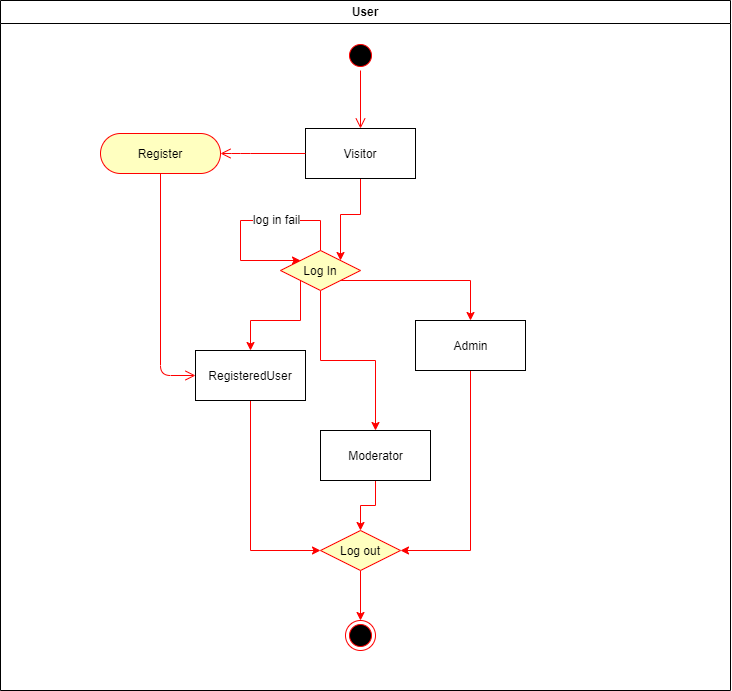

The diagram above was exported from draw.io. Its source (the exported page's mxGraphModel, read from the mxfile embedded in the PNG):
<mxGraphModel dx="2995" dy="1666" grid="1" gridSize="10" guides="1" tooltips="1" connect="1" arrows="1" fold="1" page="1" pageScale="1" pageWidth="1169" pageHeight="826" background="#ffffff" math="0" shadow="0">
  <root>
    <mxCell id="0" />
    <mxCell id="1" parent="0" />
    <mxCell id="2" value="User" style="swimlane;whiteSpace=wrap" parent="1" vertex="1">
      <mxGeometry x="-120" y="-100" width="730" height="690" as="geometry" />
    </mxCell>
    <mxCell id="5" value="" style="ellipse;shape=startState;fillColor=#000000;strokeColor=#ff0000;" parent="2" vertex="1">
      <mxGeometry x="345" y="40" width="30" height="30" as="geometry" />
    </mxCell>
    <mxCell id="8Yg6LZNToVaqkcdWVPQ9-124" style="edgeStyle=orthogonalEdgeStyle;rounded=0;orthogonalLoop=1;jettySize=auto;html=1;entryX=1;entryY=0;entryDx=0;entryDy=0;strokeColor=#FF0000;fillColor=#FFFFFF;" parent="2" source="7" target="8Yg6LZNToVaqkcdWVPQ9-63" edge="1">
      <mxGeometry relative="1" as="geometry" />
    </mxCell>
    <mxCell id="7" value="Visitor" style="" parent="2" vertex="1">
      <mxGeometry x="305" y="128" width="110" height="50" as="geometry" />
    </mxCell>
    <mxCell id="geqrQfzdrev1ixhTvXh5-15" style="edgeStyle=orthogonalEdgeStyle;rounded=0;orthogonalLoop=1;jettySize=auto;html=1;entryX=0;entryY=0.5;entryDx=0;entryDy=0;strokeColor=#FF0000;" parent="2" source="8" target="geqrQfzdrev1ixhTvXh5-9" edge="1">
      <mxGeometry relative="1" as="geometry">
        <Array as="points">
          <mxPoint x="250" y="550" />
        </Array>
      </mxGeometry>
    </mxCell>
    <mxCell id="8" value="RegisteredUser" style="" parent="2" vertex="1">
      <mxGeometry x="195" y="350" width="110" height="50" as="geometry" />
    </mxCell>
    <mxCell id="geqrQfzdrev1ixhTvXh5-14" style="edgeStyle=orthogonalEdgeStyle;rounded=0;orthogonalLoop=1;jettySize=auto;html=1;entryX=1;entryY=0.5;entryDx=0;entryDy=0;strokeColor=#FF0000;" parent="2" source="8Yg6LZNToVaqkcdWVPQ9-55" target="geqrQfzdrev1ixhTvXh5-9" edge="1">
      <mxGeometry relative="1" as="geometry">
        <Array as="points">
          <mxPoint x="470" y="550" />
        </Array>
      </mxGeometry>
    </mxCell>
    <mxCell id="8Yg6LZNToVaqkcdWVPQ9-55" value="Admin" style="html=1;" parent="2" vertex="1">
      <mxGeometry x="415" y="320" width="110" height="50" as="geometry" />
    </mxCell>
    <mxCell id="geqrQfzdrev1ixhTvXh5-13" style="edgeStyle=orthogonalEdgeStyle;rounded=0;orthogonalLoop=1;jettySize=auto;html=1;entryX=0.5;entryY=0;entryDx=0;entryDy=0;strokeColor=#FF0000;" parent="2" source="8Yg6LZNToVaqkcdWVPQ9-54" target="geqrQfzdrev1ixhTvXh5-9" edge="1">
      <mxGeometry relative="1" as="geometry" />
    </mxCell>
    <mxCell id="8Yg6LZNToVaqkcdWVPQ9-54" value="Moderator" style="html=1;" parent="2" vertex="1">
      <mxGeometry x="320" y="430" width="110" height="50" as="geometry" />
    </mxCell>
    <mxCell id="8Yg6LZNToVaqkcdWVPQ9-125" style="edgeStyle=orthogonalEdgeStyle;rounded=0;orthogonalLoop=1;jettySize=auto;html=1;exitX=1;exitY=1;exitDx=0;exitDy=0;entryX=0.5;entryY=0;entryDx=0;entryDy=0;strokeColor=#FF0000;fillColor=#FFFFFF;" parent="2" source="8Yg6LZNToVaqkcdWVPQ9-63" target="8Yg6LZNToVaqkcdWVPQ9-55" edge="1">
      <mxGeometry relative="1" as="geometry" />
    </mxCell>
    <mxCell id="8Yg6LZNToVaqkcdWVPQ9-126" style="edgeStyle=orthogonalEdgeStyle;rounded=0;orthogonalLoop=1;jettySize=auto;html=1;exitX=0;exitY=1;exitDx=0;exitDy=0;strokeColor=#FF0000;fillColor=#FFFFFF;" parent="2" source="8Yg6LZNToVaqkcdWVPQ9-63" target="8" edge="1">
      <mxGeometry relative="1" as="geometry" />
    </mxCell>
    <mxCell id="8Yg6LZNToVaqkcdWVPQ9-127" style="edgeStyle=orthogonalEdgeStyle;rounded=0;orthogonalLoop=1;jettySize=auto;html=1;strokeColor=#FF0000;fillColor=#FFFFFF;" parent="2" source="8Yg6LZNToVaqkcdWVPQ9-63" target="8Yg6LZNToVaqkcdWVPQ9-54" edge="1">
      <mxGeometry relative="1" as="geometry" />
    </mxCell>
    <mxCell id="8Yg6LZNToVaqkcdWVPQ9-63" value="Log In" style="rhombus;whiteSpace=wrap;html=1;fillColor=#ffffc0;strokeColor=#ff0000;" parent="2" vertex="1">
      <mxGeometry x="280" y="250" width="80" height="40" as="geometry" />
    </mxCell>
    <mxCell id="8Yg6LZNToVaqkcdWVPQ9-90" value="" style="edgeStyle=orthogonalEdgeStyle;html=1;align=left;verticalAlign=top;endArrow=open;endSize=8;strokeColor=#ff0000;" parent="2" source="5" edge="1">
      <mxGeometry x="-1" relative="1" as="geometry">
        <mxPoint x="360" y="128" as="targetPoint" />
        <mxPoint x="370" y="248" as="sourcePoint" />
        <Array as="points" />
      </mxGeometry>
    </mxCell>
    <mxCell id="8Yg6LZNToVaqkcdWVPQ9-93" value="" style="edgeStyle=orthogonalEdgeStyle;html=1;verticalAlign=bottom;endArrow=open;endSize=8;strokeColor=#ff0000;fillColor=#FFFFFF;entryX=0;entryY=0.5;entryDx=0;entryDy=0;exitX=0.5;exitY=1;exitDx=0;exitDy=0;" parent="2" source="8Yg6LZNToVaqkcdWVPQ9-92" target="8" edge="1">
      <mxGeometry relative="1" as="geometry">
        <mxPoint x="-70" y="280" as="targetPoint" />
        <Array as="points">
          <mxPoint x="160" y="375" />
        </Array>
      </mxGeometry>
    </mxCell>
    <mxCell id="8Yg6LZNToVaqkcdWVPQ9-92" value="Register" style="rounded=1;whiteSpace=wrap;html=1;arcSize=50;fontColor=#000000;fillColor=#ffffc0;strokeColor=#ff0000;" parent="2" vertex="1">
      <mxGeometry x="100" y="133" width="120" height="40" as="geometry" />
    </mxCell>
    <mxCell id="8Yg6LZNToVaqkcdWVPQ9-94" value="" style="edgeStyle=orthogonalEdgeStyle;html=1;align=left;verticalAlign=top;endArrow=open;endSize=8;strokeColor=#ff0000;entryX=1;entryY=0.5;entryDx=0;entryDy=0;exitX=0;exitY=0.5;exitDx=0;exitDy=0;" parent="2" source="7" target="8Yg6LZNToVaqkcdWVPQ9-92" edge="1">
      <mxGeometry x="-1" relative="1" as="geometry">
        <mxPoint x="140" y="198" as="targetPoint" />
        <mxPoint x="295" y="146" as="sourcePoint" />
        <Array as="points">
          <mxPoint x="240" y="153" />
          <mxPoint x="240" y="153" />
        </Array>
      </mxGeometry>
    </mxCell>
    <mxCell id="8Yg6LZNToVaqkcdWVPQ9-128" style="edgeStyle=orthogonalEdgeStyle;rounded=0;orthogonalLoop=1;jettySize=auto;html=1;strokeColor=#FF0000;fillColor=#FFFFFF;entryX=0;entryY=0;entryDx=0;entryDy=0;exitX=0.5;exitY=0;exitDx=0;exitDy=0;" parent="2" source="8Yg6LZNToVaqkcdWVPQ9-63" target="8Yg6LZNToVaqkcdWVPQ9-63" edge="1">
      <mxGeometry relative="1" as="geometry">
        <mxPoint x="230" y="190" as="targetPoint" />
        <mxPoint x="320" y="250" as="sourcePoint" />
        <Array as="points">
          <mxPoint x="320" y="220" />
          <mxPoint x="240" y="220" />
          <mxPoint x="240" y="260" />
        </Array>
      </mxGeometry>
    </mxCell>
    <mxCell id="8Yg6LZNToVaqkcdWVPQ9-129" value="log in fail" style="edgeLabel;html=1;align=center;verticalAlign=middle;resizable=0;points=[];" parent="8Yg6LZNToVaqkcdWVPQ9-128" vertex="1" connectable="0">
      <mxGeometry x="-0.2992" y="-2" relative="1" as="geometry">
        <mxPoint as="offset" />
      </mxGeometry>
    </mxCell>
    <mxCell id="geqrQfzdrev1ixhTvXh5-8" value="" style="ellipse;html=1;shape=endState;fillColor=#000000;strokeColor=#ff0000;" parent="2" vertex="1">
      <mxGeometry x="345" y="620" width="30" height="30" as="geometry" />
    </mxCell>
    <mxCell id="geqrQfzdrev1ixhTvXh5-17" style="edgeStyle=orthogonalEdgeStyle;rounded=0;orthogonalLoop=1;jettySize=auto;html=1;strokeColor=#FF0000;" parent="2" source="geqrQfzdrev1ixhTvXh5-9" target="geqrQfzdrev1ixhTvXh5-8" edge="1">
      <mxGeometry relative="1" as="geometry" />
    </mxCell>
    <mxCell id="geqrQfzdrev1ixhTvXh5-9" value="Log out" style="rhombus;whiteSpace=wrap;html=1;fillColor=#ffffc0;strokeColor=#ff0000;" parent="2" vertex="1">
      <mxGeometry x="320" y="530" width="80" height="40" as="geometry" />
    </mxCell>
  </root>
</mxGraphModel>